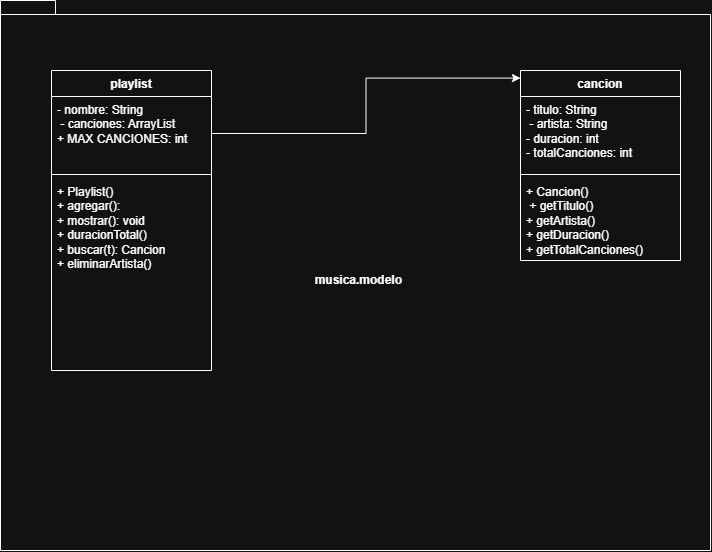

The diagram above was exported from draw.io. Its source (the exported page's mxGraphModel, read from the mxfile embedded in the PNG):
<mxGraphModel dx="1246" dy="674" grid="1" gridSize="10" guides="1" tooltips="1" connect="1" arrows="1" fold="1" page="1" pageScale="1" pageWidth="827" pageHeight="1169" math="0" shadow="0">
  <root>
    <mxCell id="0" />
    <mxCell id="1" parent="0" />
    <mxCell id="j1BJFgXO046N1zmUddpc-11" parent="1" style="shape=folder;fontStyle=1;spacingTop=10;tabWidth=40;tabHeight=14;tabPosition=left;html=1;whiteSpace=wrap;" value="&amp;nbsp; musica.modelo" vertex="1">
      <mxGeometry height="550" width="710" x="50" y="230" as="geometry" />
    </mxCell>
    <mxCell id="j1BJFgXO046N1zmUddpc-12" parent="1" style="swimlane;fontStyle=1;align=center;verticalAlign=top;childLayout=stackLayout;horizontal=1;startSize=26;horizontalStack=0;resizeParent=1;resizeParentMax=0;resizeLast=0;collapsible=1;marginBottom=0;whiteSpace=wrap;html=1;" value="playlist" vertex="1">
      <mxGeometry height="300" width="160" x="101" y="300" as="geometry" />
    </mxCell>
    <mxCell id="j1BJFgXO046N1zmUddpc-13" parent="j1BJFgXO046N1zmUddpc-12" style="text;strokeColor=none;fillColor=none;align=left;verticalAlign=top;spacingLeft=4;spacingRight=4;overflow=hidden;rotatable=0;points=[[0,0.5],[1,0.5]];portConstraint=eastwest;whiteSpace=wrap;html=1;" value=" - nombre: String   &lt;div&gt;&amp;nbsp;- canciones: ArrayList&lt;/div&gt;&lt;div&gt;+ MAX CANCIONES: int&amp;nbsp;&amp;nbsp;&lt;/div&gt;" vertex="1">
      <mxGeometry height="74" width="160" y="26" as="geometry" />
    </mxCell>
    <mxCell id="j1BJFgXO046N1zmUddpc-14" parent="j1BJFgXO046N1zmUddpc-12" style="line;strokeWidth=1;fillColor=none;align=left;verticalAlign=middle;spacingTop=-1;spacingLeft=3;spacingRight=3;rotatable=0;labelPosition=right;points=[];portConstraint=eastwest;strokeColor=inherit;labelPerimeter=1;" value="" vertex="1">
      <mxGeometry height="8" width="160" y="100" as="geometry" />
    </mxCell>
    <mxCell id="j1BJFgXO046N1zmUddpc-15" parent="j1BJFgXO046N1zmUddpc-12" style="text;strokeColor=none;fillColor=none;align=left;verticalAlign=top;spacingLeft=4;spacingRight=4;overflow=hidden;rotatable=0;points=[[0,0.5],[1,0.5]];portConstraint=eastwest;whiteSpace=wrap;html=1;" value="+ Playlist()&lt;div&gt;+ agregar():&lt;/div&gt;&lt;div&gt;+ mostrar(): void&lt;/div&gt;&lt;div&gt;+ duracionTotal()&lt;/div&gt;&lt;div&gt;&lt;span style=&quot;background-color: transparent; color: light-dark(#000000, var(--ge-light-color, #ffffff));&quot;&gt;+ buscar(t): Cancion&lt;/span&gt;&lt;/div&gt;&lt;div&gt;&lt;span style=&quot;background-color: transparent; color: light-dark(#000000, var(--ge-light-color, #ffffff));&quot;&gt;+ eliminarArtista()&lt;/span&gt;&lt;span style=&quot;background-color: transparent; color: light-dark(#000000, var(--ge-light-color, #ffffff));&quot;&gt;&amp;nbsp;&amp;nbsp;&lt;/span&gt;&lt;/div&gt;" vertex="1">
      <mxGeometry height="192" width="160" y="108" as="geometry" />
    </mxCell>
    <mxCell id="j1BJFgXO046N1zmUddpc-16" parent="1" style="swimlane;fontStyle=1;align=center;verticalAlign=top;childLayout=stackLayout;horizontal=1;startSize=26;horizontalStack=0;resizeParent=1;resizeParentMax=0;resizeLast=0;collapsible=1;marginBottom=0;whiteSpace=wrap;html=1;" value="cancion" vertex="1">
      <mxGeometry height="190" width="160" x="570" y="300" as="geometry" />
    </mxCell>
    <mxCell id="j1BJFgXO046N1zmUddpc-17" parent="j1BJFgXO046N1zmUddpc-16" style="text;strokeColor=none;fillColor=none;align=left;verticalAlign=top;spacingLeft=4;spacingRight=4;overflow=hidden;rotatable=0;points=[[0,0.5],[1,0.5]];portConstraint=eastwest;whiteSpace=wrap;html=1;" value=" - titulo: String &lt;div&gt;&amp;nbsp;- artista: String&lt;/div&gt;&lt;div&gt;- duracion: int&amp;nbsp;&lt;/div&gt;&lt;div&gt;- totalCanciones: int&amp;nbsp;&amp;nbsp;&lt;/div&gt;" vertex="1">
      <mxGeometry height="74" width="160" y="26" as="geometry" />
    </mxCell>
    <mxCell id="j1BJFgXO046N1zmUddpc-18" parent="j1BJFgXO046N1zmUddpc-16" style="line;strokeWidth=1;fillColor=none;align=left;verticalAlign=middle;spacingTop=-1;spacingLeft=3;spacingRight=3;rotatable=0;labelPosition=right;points=[];portConstraint=eastwest;strokeColor=inherit;labelPerimeter=1;" value="" vertex="1">
      <mxGeometry height="8" width="160" y="100" as="geometry" />
    </mxCell>
    <mxCell id="j1BJFgXO046N1zmUddpc-19" parent="j1BJFgXO046N1zmUddpc-16" style="text;strokeColor=none;fillColor=none;align=left;verticalAlign=top;spacingLeft=4;spacingRight=4;overflow=hidden;rotatable=0;points=[[0,0.5],[1,0.5]];portConstraint=eastwest;whiteSpace=wrap;html=1;" value="+ Cancion() &lt;div&gt;&amp;nbsp;+ getTitulo()&lt;/div&gt;&lt;div&gt;+ getArtista()&lt;/div&gt;&lt;div&gt;+ getDuracion()&lt;/div&gt;&lt;div&gt;+ getTotalCanciones()&amp;nbsp;&lt;/div&gt;" vertex="1">
      <mxGeometry height="82" width="160" y="108" as="geometry" />
    </mxCell>
    <mxCell id="j1BJFgXO046N1zmUddpc-20" edge="1" parent="1" source="j1BJFgXO046N1zmUddpc-13" style="edgeStyle=orthogonalEdgeStyle;rounded=0;orthogonalLoop=1;jettySize=auto;html=1;entryX=0;entryY=0.04;entryDx=0;entryDy=0;entryPerimeter=0;defaultLabelBackgroundColor=page;" target="j1BJFgXO046N1zmUddpc-16">
      <mxGeometry relative="1" as="geometry" />
    </mxCell>
  </root>
</mxGraphModel>